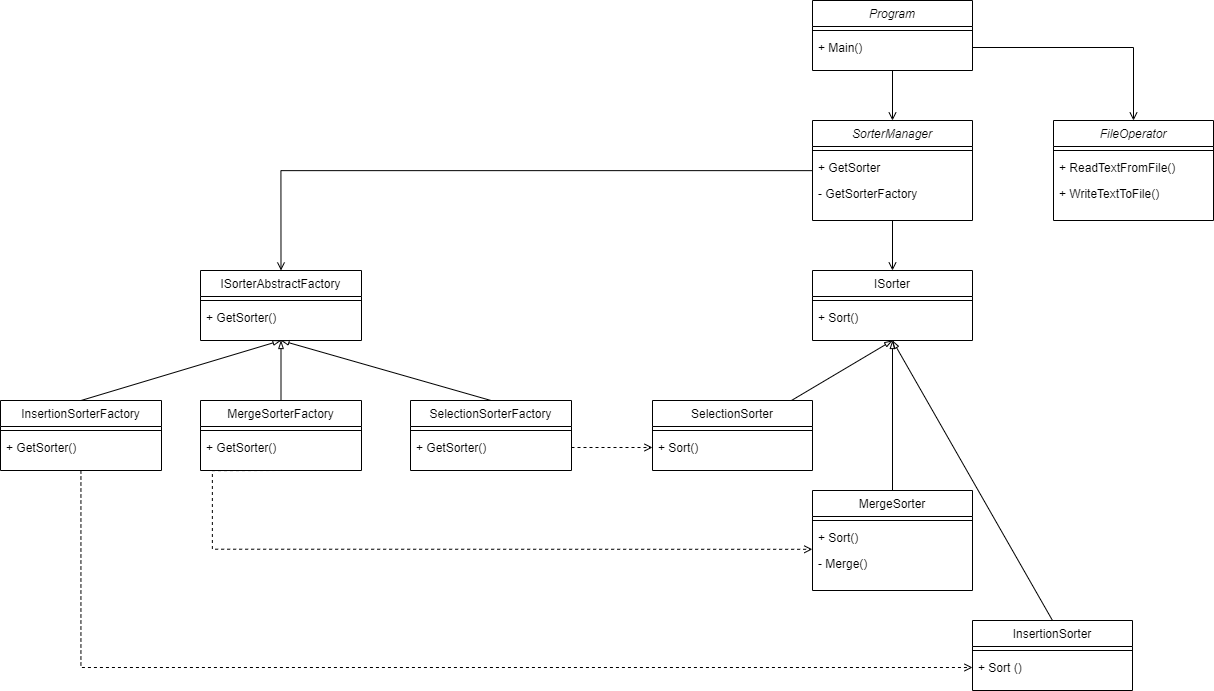

The diagram above was exported from draw.io. Its source (the exported page's mxGraphModel, read from the mxfile embedded in the PNG):
<mxGraphModel dx="1737" dy="2331" grid="1" gridSize="10" guides="1" tooltips="1" connect="1" arrows="1" fold="1" page="1" pageScale="1" pageWidth="827" pageHeight="1169" math="0" shadow="0">
  <root>
    <mxCell id="WIyWlLk6GJQsqaUBKTNV-0" />
    <mxCell id="WIyWlLk6GJQsqaUBKTNV-1" parent="WIyWlLk6GJQsqaUBKTNV-0" />
    <mxCell id="r7nhpVhbm3iaODGcor37-12" style="rounded=0;orthogonalLoop=1;jettySize=auto;html=1;entryX=0.5;entryY=1;entryDx=0;entryDy=0;endArrow=blockThin;endFill=0;exitX=0.5;exitY=0;exitDx=0;exitDy=0;" edge="1" parent="WIyWlLk6GJQsqaUBKTNV-1" source="r7nhpVhbm3iaODGcor37-3" target="zkfFHV4jXpPFQw0GAbJ--6">
      <mxGeometry relative="1" as="geometry">
        <mxPoint x="282" y="685" as="sourcePoint" />
      </mxGeometry>
    </mxCell>
    <mxCell id="r7nhpVhbm3iaODGcor37-13" style="rounded=0;orthogonalLoop=1;jettySize=auto;html=1;entryX=0.5;entryY=1;entryDx=0;entryDy=0;endArrow=blockThin;endFill=0;" edge="1" parent="WIyWlLk6GJQsqaUBKTNV-1" source="r7nhpVhbm3iaODGcor37-6" target="zkfFHV4jXpPFQw0GAbJ--6">
      <mxGeometry relative="1" as="geometry" />
    </mxCell>
    <mxCell id="r7nhpVhbm3iaODGcor37-14" style="edgeStyle=none;rounded=0;orthogonalLoop=1;jettySize=auto;html=1;entryX=0.5;entryY=1;entryDx=0;entryDy=0;endArrow=blockThin;endFill=0;exitX=0.5;exitY=0;exitDx=0;exitDy=0;" edge="1" parent="WIyWlLk6GJQsqaUBKTNV-1" source="r7nhpVhbm3iaODGcor37-9" target="zkfFHV4jXpPFQw0GAbJ--6">
      <mxGeometry relative="1" as="geometry" />
    </mxCell>
    <mxCell id="r7nhpVhbm3iaODGcor37-9" value="SelectionSorterFactory" style="swimlane;fontStyle=0;align=center;verticalAlign=top;childLayout=stackLayout;horizontal=1;startSize=26;horizontalStack=0;resizeParent=1;resizeLast=0;collapsible=1;marginBottom=0;rounded=0;shadow=0;strokeWidth=1;" vertex="1" parent="WIyWlLk6GJQsqaUBKTNV-1">
      <mxGeometry x="518" y="700" width="161" height="70" as="geometry">
        <mxRectangle x="130" y="380" width="160" height="26" as="alternateBounds" />
      </mxGeometry>
    </mxCell>
    <mxCell id="r7nhpVhbm3iaODGcor37-10" value="" style="line;html=1;strokeWidth=1;align=left;verticalAlign=middle;spacingTop=-1;spacingLeft=3;spacingRight=3;rotatable=0;labelPosition=right;points=[];portConstraint=eastwest;" vertex="1" parent="r7nhpVhbm3iaODGcor37-9">
      <mxGeometry y="26" width="161" height="8" as="geometry" />
    </mxCell>
    <mxCell id="r7nhpVhbm3iaODGcor37-11" value="+ GetSorter()" style="text;align=left;verticalAlign=top;spacingLeft=4;spacingRight=4;overflow=hidden;rotatable=0;points=[[0,0.5],[1,0.5]];portConstraint=eastwest;" vertex="1" parent="r7nhpVhbm3iaODGcor37-9">
      <mxGeometry y="34" width="161" height="26" as="geometry" />
    </mxCell>
    <mxCell id="r7nhpVhbm3iaODGcor37-31" style="edgeStyle=orthogonalEdgeStyle;rounded=0;orthogonalLoop=1;jettySize=auto;html=1;entryX=0;entryY=0.5;entryDx=0;entryDy=0;endArrow=open;endFill=0;dashed=1;" edge="1" parent="WIyWlLk6GJQsqaUBKTNV-1" source="r7nhpVhbm3iaODGcor37-3" target="r7nhpVhbm3iaODGcor37-23">
      <mxGeometry relative="1" as="geometry" />
    </mxCell>
    <mxCell id="r7nhpVhbm3iaODGcor37-3" value="InsertionSorterFactory" style="swimlane;fontStyle=0;align=center;verticalAlign=top;childLayout=stackLayout;horizontal=1;startSize=26;horizontalStack=0;resizeParent=1;resizeLast=0;collapsible=1;marginBottom=0;rounded=0;shadow=0;strokeWidth=1;" vertex="1" parent="WIyWlLk6GJQsqaUBKTNV-1">
      <mxGeometry x="108" y="700" width="161" height="70" as="geometry">
        <mxRectangle x="130" y="380" width="160" height="26" as="alternateBounds" />
      </mxGeometry>
    </mxCell>
    <mxCell id="r7nhpVhbm3iaODGcor37-4" value="" style="line;html=1;strokeWidth=1;align=left;verticalAlign=middle;spacingTop=-1;spacingLeft=3;spacingRight=3;rotatable=0;labelPosition=right;points=[];portConstraint=eastwest;" vertex="1" parent="r7nhpVhbm3iaODGcor37-3">
      <mxGeometry y="26" width="161" height="8" as="geometry" />
    </mxCell>
    <mxCell id="r7nhpVhbm3iaODGcor37-5" value="+ GetSorter()" style="text;align=left;verticalAlign=top;spacingLeft=4;spacingRight=4;overflow=hidden;rotatable=0;points=[[0,0.5],[1,0.5]];portConstraint=eastwest;" vertex="1" parent="r7nhpVhbm3iaODGcor37-3">
      <mxGeometry y="34" width="161" height="26" as="geometry" />
    </mxCell>
    <mxCell id="r7nhpVhbm3iaODGcor37-32" style="edgeStyle=orthogonalEdgeStyle;rounded=0;orthogonalLoop=1;jettySize=auto;html=1;entryX=-0.001;entryY=0.954;entryDx=0;entryDy=0;dashed=1;endArrow=open;endFill=0;exitX=0.5;exitY=1;exitDx=0;exitDy=0;entryPerimeter=0;" edge="1" parent="WIyWlLk6GJQsqaUBKTNV-1" source="r7nhpVhbm3iaODGcor37-6" target="r7nhpVhbm3iaODGcor37-26">
      <mxGeometry relative="1" as="geometry">
        <Array as="points">
          <mxPoint x="320" y="849" />
        </Array>
      </mxGeometry>
    </mxCell>
    <mxCell id="r7nhpVhbm3iaODGcor37-6" value="MergeSorterFactory" style="swimlane;fontStyle=0;align=center;verticalAlign=top;childLayout=stackLayout;horizontal=1;startSize=26;horizontalStack=0;resizeParent=1;resizeLast=0;collapsible=1;marginBottom=0;rounded=0;shadow=0;strokeWidth=1;" vertex="1" parent="WIyWlLk6GJQsqaUBKTNV-1">
      <mxGeometry x="308" y="700" width="161" height="70" as="geometry">
        <mxRectangle x="130" y="380" width="160" height="26" as="alternateBounds" />
      </mxGeometry>
    </mxCell>
    <mxCell id="r7nhpVhbm3iaODGcor37-7" value="" style="line;html=1;strokeWidth=1;align=left;verticalAlign=middle;spacingTop=-1;spacingLeft=3;spacingRight=3;rotatable=0;labelPosition=right;points=[];portConstraint=eastwest;" vertex="1" parent="r7nhpVhbm3iaODGcor37-6">
      <mxGeometry y="26" width="161" height="8" as="geometry" />
    </mxCell>
    <mxCell id="r7nhpVhbm3iaODGcor37-8" value="+ GetSorter()" style="text;align=left;verticalAlign=top;spacingLeft=4;spacingRight=4;overflow=hidden;rotatable=0;points=[[0,0.5],[1,0.5]];portConstraint=eastwest;" vertex="1" parent="r7nhpVhbm3iaODGcor37-6">
      <mxGeometry y="34" width="161" height="26" as="geometry" />
    </mxCell>
    <mxCell id="zkfFHV4jXpPFQw0GAbJ--6" value="ISorterAbstractFactory" style="swimlane;fontStyle=0;align=center;verticalAlign=top;childLayout=stackLayout;horizontal=1;startSize=26;horizontalStack=0;resizeParent=1;resizeLast=0;collapsible=1;marginBottom=0;rounded=0;shadow=0;strokeWidth=1;" parent="WIyWlLk6GJQsqaUBKTNV-1" vertex="1">
      <mxGeometry x="308" y="570" width="161" height="70" as="geometry">
        <mxRectangle x="130" y="380" width="160" height="26" as="alternateBounds" />
      </mxGeometry>
    </mxCell>
    <mxCell id="zkfFHV4jXpPFQw0GAbJ--9" value="" style="line;html=1;strokeWidth=1;align=left;verticalAlign=middle;spacingTop=-1;spacingLeft=3;spacingRight=3;rotatable=0;labelPosition=right;points=[];portConstraint=eastwest;" parent="zkfFHV4jXpPFQw0GAbJ--6" vertex="1">
      <mxGeometry y="26" width="161" height="8" as="geometry" />
    </mxCell>
    <mxCell id="zkfFHV4jXpPFQw0GAbJ--11" value="+ GetSorter()" style="text;align=left;verticalAlign=top;spacingLeft=4;spacingRight=4;overflow=hidden;rotatable=0;points=[[0,0.5],[1,0.5]];portConstraint=eastwest;" parent="zkfFHV4jXpPFQw0GAbJ--6" vertex="1">
      <mxGeometry y="34" width="161" height="26" as="geometry" />
    </mxCell>
    <mxCell id="r7nhpVhbm3iaODGcor37-30" style="edgeStyle=none;rounded=0;orthogonalLoop=1;jettySize=auto;html=1;entryX=0.5;entryY=1;entryDx=0;entryDy=0;endArrow=blockThin;endFill=0;" edge="1" parent="WIyWlLk6GJQsqaUBKTNV-1" source="r7nhpVhbm3iaODGcor37-18" target="r7nhpVhbm3iaODGcor37-15">
      <mxGeometry relative="1" as="geometry" />
    </mxCell>
    <mxCell id="r7nhpVhbm3iaODGcor37-28" style="edgeStyle=none;rounded=0;orthogonalLoop=1;jettySize=auto;html=1;exitX=0.5;exitY=0;exitDx=0;exitDy=0;entryX=0.5;entryY=1;entryDx=0;entryDy=0;endArrow=blockThin;endFill=0;" edge="1" parent="WIyWlLk6GJQsqaUBKTNV-1" source="r7nhpVhbm3iaODGcor37-21" target="r7nhpVhbm3iaODGcor37-15">
      <mxGeometry relative="1" as="geometry" />
    </mxCell>
    <mxCell id="r7nhpVhbm3iaODGcor37-29" style="edgeStyle=none;rounded=0;orthogonalLoop=1;jettySize=auto;html=1;entryX=0.5;entryY=1;entryDx=0;entryDy=0;endArrow=blockThin;endFill=0;" edge="1" parent="WIyWlLk6GJQsqaUBKTNV-1" source="r7nhpVhbm3iaODGcor37-24" target="r7nhpVhbm3iaODGcor37-15">
      <mxGeometry relative="1" as="geometry" />
    </mxCell>
    <mxCell id="r7nhpVhbm3iaODGcor37-24" value="MergeSorter" style="swimlane;fontStyle=0;align=center;verticalAlign=top;childLayout=stackLayout;horizontal=1;startSize=26;horizontalStack=0;resizeParent=1;resizeLast=0;collapsible=1;marginBottom=0;rounded=0;shadow=0;strokeWidth=1;" vertex="1" parent="WIyWlLk6GJQsqaUBKTNV-1">
      <mxGeometry x="920" y="790" width="160" height="100" as="geometry">
        <mxRectangle x="130" y="380" width="160" height="26" as="alternateBounds" />
      </mxGeometry>
    </mxCell>
    <mxCell id="r7nhpVhbm3iaODGcor37-25" value="" style="line;html=1;strokeWidth=1;align=left;verticalAlign=middle;spacingTop=-1;spacingLeft=3;spacingRight=3;rotatable=0;labelPosition=right;points=[];portConstraint=eastwest;" vertex="1" parent="r7nhpVhbm3iaODGcor37-24">
      <mxGeometry y="26" width="160" height="8" as="geometry" />
    </mxCell>
    <mxCell id="r7nhpVhbm3iaODGcor37-26" value="+ Sort()" style="text;align=left;verticalAlign=top;spacingLeft=4;spacingRight=4;overflow=hidden;rotatable=0;points=[[0,0.5],[1,0.5]];portConstraint=eastwest;" vertex="1" parent="r7nhpVhbm3iaODGcor37-24">
      <mxGeometry y="34" width="160" height="26" as="geometry" />
    </mxCell>
    <mxCell id="r7nhpVhbm3iaODGcor37-27" value="- Merge()" style="text;align=left;verticalAlign=top;spacingLeft=4;spacingRight=4;overflow=hidden;rotatable=0;points=[[0,0.5],[1,0.5]];portConstraint=eastwest;" vertex="1" parent="r7nhpVhbm3iaODGcor37-24">
      <mxGeometry y="60" width="160" height="26" as="geometry" />
    </mxCell>
    <mxCell id="r7nhpVhbm3iaODGcor37-18" value="SelectionSorter" style="swimlane;fontStyle=0;align=center;verticalAlign=top;childLayout=stackLayout;horizontal=1;startSize=26;horizontalStack=0;resizeParent=1;resizeLast=0;collapsible=1;marginBottom=0;rounded=0;shadow=0;strokeWidth=1;" vertex="1" parent="WIyWlLk6GJQsqaUBKTNV-1">
      <mxGeometry x="760" y="700" width="160" height="70" as="geometry">
        <mxRectangle x="130" y="380" width="160" height="26" as="alternateBounds" />
      </mxGeometry>
    </mxCell>
    <mxCell id="r7nhpVhbm3iaODGcor37-19" value="" style="line;html=1;strokeWidth=1;align=left;verticalAlign=middle;spacingTop=-1;spacingLeft=3;spacingRight=3;rotatable=0;labelPosition=right;points=[];portConstraint=eastwest;" vertex="1" parent="r7nhpVhbm3iaODGcor37-18">
      <mxGeometry y="26" width="160" height="8" as="geometry" />
    </mxCell>
    <mxCell id="r7nhpVhbm3iaODGcor37-20" value="+ Sort()" style="text;align=left;verticalAlign=top;spacingLeft=4;spacingRight=4;overflow=hidden;rotatable=0;points=[[0,0.5],[1,0.5]];portConstraint=eastwest;" vertex="1" parent="r7nhpVhbm3iaODGcor37-18">
      <mxGeometry y="34" width="160" height="26" as="geometry" />
    </mxCell>
    <mxCell id="r7nhpVhbm3iaODGcor37-21" value="InsertionSorter" style="swimlane;fontStyle=0;align=center;verticalAlign=top;childLayout=stackLayout;horizontal=1;startSize=26;horizontalStack=0;resizeParent=1;resizeLast=0;collapsible=1;marginBottom=0;rounded=0;shadow=0;strokeWidth=1;" vertex="1" parent="WIyWlLk6GJQsqaUBKTNV-1">
      <mxGeometry x="1080" y="920" width="160" height="70" as="geometry">
        <mxRectangle x="130" y="380" width="160" height="26" as="alternateBounds" />
      </mxGeometry>
    </mxCell>
    <mxCell id="r7nhpVhbm3iaODGcor37-22" value="" style="line;html=1;strokeWidth=1;align=left;verticalAlign=middle;spacingTop=-1;spacingLeft=3;spacingRight=3;rotatable=0;labelPosition=right;points=[];portConstraint=eastwest;" vertex="1" parent="r7nhpVhbm3iaODGcor37-21">
      <mxGeometry y="26" width="160" height="8" as="geometry" />
    </mxCell>
    <mxCell id="r7nhpVhbm3iaODGcor37-23" value="+ Sort ()" style="text;align=left;verticalAlign=top;spacingLeft=4;spacingRight=4;overflow=hidden;rotatable=0;points=[[0,0.5],[1,0.5]];portConstraint=eastwest;" vertex="1" parent="r7nhpVhbm3iaODGcor37-21">
      <mxGeometry y="34" width="160" height="26" as="geometry" />
    </mxCell>
    <mxCell id="r7nhpVhbm3iaODGcor37-33" style="edgeStyle=orthogonalEdgeStyle;rounded=0;orthogonalLoop=1;jettySize=auto;html=1;entryX=0;entryY=0.5;entryDx=0;entryDy=0;dashed=1;endArrow=open;endFill=0;" edge="1" parent="WIyWlLk6GJQsqaUBKTNV-1" source="r7nhpVhbm3iaODGcor37-11" target="r7nhpVhbm3iaODGcor37-20">
      <mxGeometry relative="1" as="geometry" />
    </mxCell>
    <mxCell id="r7nhpVhbm3iaODGcor37-15" value="ISorter" style="swimlane;fontStyle=0;align=center;verticalAlign=top;childLayout=stackLayout;horizontal=1;startSize=26;horizontalStack=0;resizeParent=1;resizeLast=0;collapsible=1;marginBottom=0;rounded=0;shadow=0;strokeWidth=1;" vertex="1" parent="WIyWlLk6GJQsqaUBKTNV-1">
      <mxGeometry x="920" y="570" width="160" height="70" as="geometry">
        <mxRectangle x="130" y="380" width="160" height="26" as="alternateBounds" />
      </mxGeometry>
    </mxCell>
    <mxCell id="r7nhpVhbm3iaODGcor37-16" value="" style="line;html=1;strokeWidth=1;align=left;verticalAlign=middle;spacingTop=-1;spacingLeft=3;spacingRight=3;rotatable=0;labelPosition=right;points=[];portConstraint=eastwest;" vertex="1" parent="r7nhpVhbm3iaODGcor37-15">
      <mxGeometry y="26" width="160" height="8" as="geometry" />
    </mxCell>
    <mxCell id="r7nhpVhbm3iaODGcor37-17" value="+ Sort()" style="text;align=left;verticalAlign=top;spacingLeft=4;spacingRight=4;overflow=hidden;rotatable=0;points=[[0,0.5],[1,0.5]];portConstraint=eastwest;" vertex="1" parent="r7nhpVhbm3iaODGcor37-15">
      <mxGeometry y="34" width="160" height="26" as="geometry" />
    </mxCell>
    <mxCell id="r7nhpVhbm3iaODGcor37-42" style="edgeStyle=orthogonalEdgeStyle;rounded=0;orthogonalLoop=1;jettySize=auto;html=1;entryX=0.5;entryY=0;entryDx=0;entryDy=0;endArrow=open;endFill=0;" edge="1" parent="WIyWlLk6GJQsqaUBKTNV-1" source="r7nhpVhbm3iaODGcor37-34" target="r7nhpVhbm3iaODGcor37-15">
      <mxGeometry relative="1" as="geometry" />
    </mxCell>
    <mxCell id="r7nhpVhbm3iaODGcor37-47" style="edgeStyle=orthogonalEdgeStyle;rounded=0;orthogonalLoop=1;jettySize=auto;html=1;endArrow=open;endFill=0;entryX=0.5;entryY=0;entryDx=0;entryDy=0;" edge="1" parent="WIyWlLk6GJQsqaUBKTNV-1" source="r7nhpVhbm3iaODGcor37-34" target="zkfFHV4jXpPFQw0GAbJ--6">
      <mxGeometry relative="1" as="geometry">
        <mxPoint x="330" y="560" as="targetPoint" />
      </mxGeometry>
    </mxCell>
    <mxCell id="r7nhpVhbm3iaODGcor37-34" value="SorterManager" style="swimlane;fontStyle=2;align=center;verticalAlign=top;childLayout=stackLayout;horizontal=1;startSize=26;horizontalStack=0;resizeParent=1;resizeLast=0;collapsible=1;marginBottom=0;rounded=0;shadow=0;strokeWidth=1;" vertex="1" parent="WIyWlLk6GJQsqaUBKTNV-1">
      <mxGeometry x="920" y="420" width="160" height="100" as="geometry">
        <mxRectangle x="230" y="140" width="160" height="26" as="alternateBounds" />
      </mxGeometry>
    </mxCell>
    <mxCell id="r7nhpVhbm3iaODGcor37-38" value="" style="line;html=1;strokeWidth=1;align=left;verticalAlign=middle;spacingTop=-1;spacingLeft=3;spacingRight=3;rotatable=0;labelPosition=right;points=[];portConstraint=eastwest;" vertex="1" parent="r7nhpVhbm3iaODGcor37-34">
      <mxGeometry y="26" width="160" height="8" as="geometry" />
    </mxCell>
    <mxCell id="r7nhpVhbm3iaODGcor37-39" value="+ GetSorter" style="text;align=left;verticalAlign=top;spacingLeft=4;spacingRight=4;overflow=hidden;rotatable=0;points=[[0,0.5],[1,0.5]];portConstraint=eastwest;" vertex="1" parent="r7nhpVhbm3iaODGcor37-34">
      <mxGeometry y="34" width="160" height="26" as="geometry" />
    </mxCell>
    <mxCell id="r7nhpVhbm3iaODGcor37-41" value="- GetSorterFactory" style="text;align=left;verticalAlign=top;spacingLeft=4;spacingRight=4;overflow=hidden;rotatable=0;points=[[0,0.5],[1,0.5]];portConstraint=eastwest;" vertex="1" parent="r7nhpVhbm3iaODGcor37-34">
      <mxGeometry y="60" width="160" height="26" as="geometry" />
    </mxCell>
    <mxCell id="r7nhpVhbm3iaODGcor37-48" style="edgeStyle=orthogonalEdgeStyle;rounded=0;orthogonalLoop=1;jettySize=auto;html=1;entryX=0.5;entryY=0;entryDx=0;entryDy=0;endArrow=open;endFill=0;" edge="1" parent="WIyWlLk6GJQsqaUBKTNV-1" source="r7nhpVhbm3iaODGcor37-43" target="r7nhpVhbm3iaODGcor37-34">
      <mxGeometry relative="1" as="geometry" />
    </mxCell>
    <mxCell id="r7nhpVhbm3iaODGcor37-43" value="Program" style="swimlane;fontStyle=2;align=center;verticalAlign=top;childLayout=stackLayout;horizontal=1;startSize=26;horizontalStack=0;resizeParent=1;resizeLast=0;collapsible=1;marginBottom=0;rounded=0;shadow=0;strokeWidth=1;" vertex="1" parent="WIyWlLk6GJQsqaUBKTNV-1">
      <mxGeometry x="920" y="300" width="160" height="70" as="geometry">
        <mxRectangle x="230" y="140" width="160" height="26" as="alternateBounds" />
      </mxGeometry>
    </mxCell>
    <mxCell id="r7nhpVhbm3iaODGcor37-44" value="" style="line;html=1;strokeWidth=1;align=left;verticalAlign=middle;spacingTop=-1;spacingLeft=3;spacingRight=3;rotatable=0;labelPosition=right;points=[];portConstraint=eastwest;" vertex="1" parent="r7nhpVhbm3iaODGcor37-43">
      <mxGeometry y="26" width="160" height="8" as="geometry" />
    </mxCell>
    <mxCell id="r7nhpVhbm3iaODGcor37-45" value="+ Main()" style="text;align=left;verticalAlign=top;spacingLeft=4;spacingRight=4;overflow=hidden;rotatable=0;points=[[0,0.5],[1,0.5]];portConstraint=eastwest;" vertex="1" parent="r7nhpVhbm3iaODGcor37-43">
      <mxGeometry y="34" width="160" height="26" as="geometry" />
    </mxCell>
    <mxCell id="r7nhpVhbm3iaODGcor37-49" value="FileOperator" style="swimlane;fontStyle=2;align=center;verticalAlign=top;childLayout=stackLayout;horizontal=1;startSize=26;horizontalStack=0;resizeParent=1;resizeLast=0;collapsible=1;marginBottom=0;rounded=0;shadow=0;strokeWidth=1;" vertex="1" parent="WIyWlLk6GJQsqaUBKTNV-1">
      <mxGeometry x="1161" y="420" width="160" height="100" as="geometry">
        <mxRectangle x="230" y="140" width="160" height="26" as="alternateBounds" />
      </mxGeometry>
    </mxCell>
    <mxCell id="r7nhpVhbm3iaODGcor37-50" value="" style="line;html=1;strokeWidth=1;align=left;verticalAlign=middle;spacingTop=-1;spacingLeft=3;spacingRight=3;rotatable=0;labelPosition=right;points=[];portConstraint=eastwest;" vertex="1" parent="r7nhpVhbm3iaODGcor37-49">
      <mxGeometry y="26" width="160" height="8" as="geometry" />
    </mxCell>
    <mxCell id="r7nhpVhbm3iaODGcor37-51" value="+ ReadTextFromFile()" style="text;align=left;verticalAlign=top;spacingLeft=4;spacingRight=4;overflow=hidden;rotatable=0;points=[[0,0.5],[1,0.5]];portConstraint=eastwest;" vertex="1" parent="r7nhpVhbm3iaODGcor37-49">
      <mxGeometry y="34" width="160" height="26" as="geometry" />
    </mxCell>
    <mxCell id="r7nhpVhbm3iaODGcor37-52" value="+ WriteTextToFile()" style="text;align=left;verticalAlign=top;spacingLeft=4;spacingRight=4;overflow=hidden;rotatable=0;points=[[0,0.5],[1,0.5]];portConstraint=eastwest;" vertex="1" parent="r7nhpVhbm3iaODGcor37-49">
      <mxGeometry y="60" width="160" height="26" as="geometry" />
    </mxCell>
    <mxCell id="r7nhpVhbm3iaODGcor37-53" style="edgeStyle=orthogonalEdgeStyle;rounded=0;orthogonalLoop=1;jettySize=auto;html=1;entryX=0.5;entryY=0;entryDx=0;entryDy=0;endArrow=open;endFill=0;" edge="1" parent="WIyWlLk6GJQsqaUBKTNV-1" source="r7nhpVhbm3iaODGcor37-45" target="r7nhpVhbm3iaODGcor37-49">
      <mxGeometry relative="1" as="geometry" />
    </mxCell>
  </root>
</mxGraphModel>